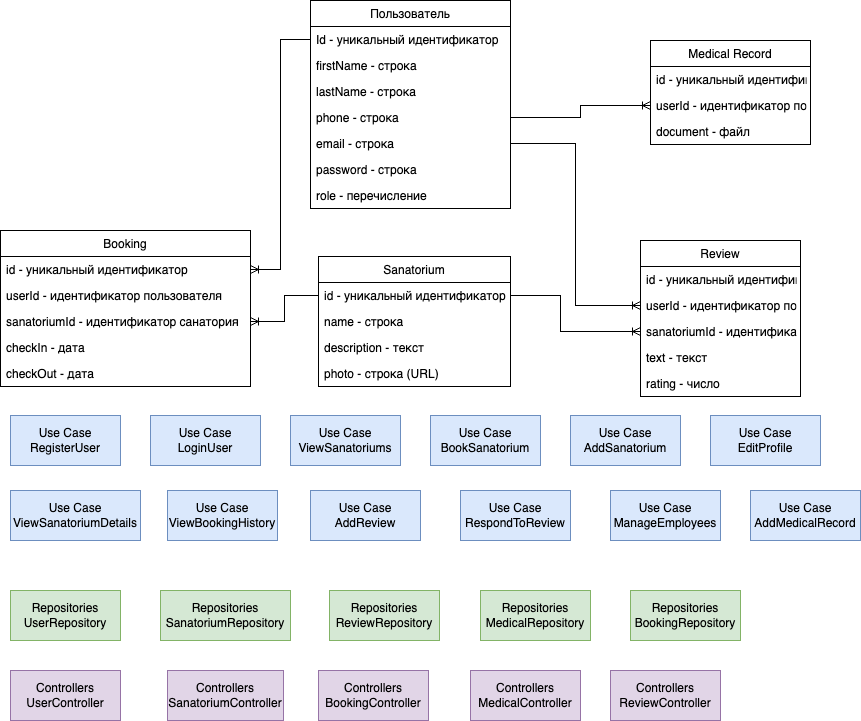

The diagram above was exported from draw.io. Its source (the exported page's mxGraphModel, read from the mxfile embedded in the PNG):
<mxGraphModel dx="850" dy="674" grid="1" gridSize="10" guides="1" tooltips="1" connect="1" arrows="1" fold="1" page="1" pageScale="1" pageWidth="827" pageHeight="1169" math="0" shadow="0">
  <root>
    <mxCell id="WIyWlLk6GJQsqaUBKTNV-0" />
    <mxCell id="WIyWlLk6GJQsqaUBKTNV-1" parent="WIyWlLk6GJQsqaUBKTNV-0" />
    <mxCell id="zkfFHV4jXpPFQw0GAbJ--0" value="Пользователь" style="swimlane;fontStyle=0;align=center;verticalAlign=top;childLayout=stackLayout;horizontal=1;startSize=26;horizontalStack=0;resizeParent=1;resizeLast=0;collapsible=1;marginBottom=0;rounded=0;shadow=0;strokeWidth=1;" parent="WIyWlLk6GJQsqaUBKTNV-1" vertex="1">
      <mxGeometry x="340" y="120" width="200" height="208" as="geometry">
        <mxRectangle x="230" y="140" width="160" height="26" as="alternateBounds" />
      </mxGeometry>
    </mxCell>
    <mxCell id="zkfFHV4jXpPFQw0GAbJ--1" value="Id - уникальный идентификатор" style="text;align=left;verticalAlign=top;spacingLeft=4;spacingRight=4;overflow=hidden;rotatable=0;points=[[0,0.5],[1,0.5]];portConstraint=eastwest;" parent="zkfFHV4jXpPFQw0GAbJ--0" vertex="1">
      <mxGeometry y="26" width="200" height="26" as="geometry" />
    </mxCell>
    <mxCell id="zkfFHV4jXpPFQw0GAbJ--2" value="firstName - строка" style="text;align=left;verticalAlign=top;spacingLeft=4;spacingRight=4;overflow=hidden;rotatable=0;points=[[0,0.5],[1,0.5]];portConstraint=eastwest;rounded=0;shadow=0;html=0;" parent="zkfFHV4jXpPFQw0GAbJ--0" vertex="1">
      <mxGeometry y="52" width="200" height="26" as="geometry" />
    </mxCell>
    <mxCell id="zkfFHV4jXpPFQw0GAbJ--3" value="lastName - строка" style="text;align=left;verticalAlign=top;spacingLeft=4;spacingRight=4;overflow=hidden;rotatable=0;points=[[0,0.5],[1,0.5]];portConstraint=eastwest;rounded=0;shadow=0;html=0;" parent="zkfFHV4jXpPFQw0GAbJ--0" vertex="1">
      <mxGeometry y="78" width="200" height="26" as="geometry" />
    </mxCell>
    <mxCell id="JR1OfpvdEXFYMmUulwZF-0" value="phone - строка" style="text;align=left;verticalAlign=top;spacingLeft=4;spacingRight=4;overflow=hidden;rotatable=0;points=[[0,0.5],[1,0.5]];portConstraint=eastwest;rounded=0;shadow=0;html=0;" vertex="1" parent="zkfFHV4jXpPFQw0GAbJ--0">
      <mxGeometry y="104" width="200" height="26" as="geometry" />
    </mxCell>
    <mxCell id="JR1OfpvdEXFYMmUulwZF-1" value="email - строка" style="text;align=left;verticalAlign=top;spacingLeft=4;spacingRight=4;overflow=hidden;rotatable=0;points=[[0,0.5],[1,0.5]];portConstraint=eastwest;rounded=0;shadow=0;html=0;" vertex="1" parent="zkfFHV4jXpPFQw0GAbJ--0">
      <mxGeometry y="130" width="200" height="26" as="geometry" />
    </mxCell>
    <mxCell id="JR1OfpvdEXFYMmUulwZF-2" value="password - строка" style="text;align=left;verticalAlign=top;spacingLeft=4;spacingRight=4;overflow=hidden;rotatable=0;points=[[0,0.5],[1,0.5]];portConstraint=eastwest;rounded=0;shadow=0;html=0;" vertex="1" parent="zkfFHV4jXpPFQw0GAbJ--0">
      <mxGeometry y="156" width="200" height="26" as="geometry" />
    </mxCell>
    <mxCell id="JR1OfpvdEXFYMmUulwZF-3" value="role - перечисление" style="text;align=left;verticalAlign=top;spacingLeft=4;spacingRight=4;overflow=hidden;rotatable=0;points=[[0,0.5],[1,0.5]];portConstraint=eastwest;rounded=0;shadow=0;html=0;" vertex="1" parent="zkfFHV4jXpPFQw0GAbJ--0">
      <mxGeometry y="182" width="200" height="26" as="geometry" />
    </mxCell>
    <mxCell id="zkfFHV4jXpPFQw0GAbJ--6" value="Booking" style="swimlane;fontStyle=0;align=center;verticalAlign=top;childLayout=stackLayout;horizontal=1;startSize=26;horizontalStack=0;resizeParent=1;resizeLast=0;collapsible=1;marginBottom=0;rounded=0;shadow=0;strokeWidth=1;" parent="WIyWlLk6GJQsqaUBKTNV-1" vertex="1">
      <mxGeometry x="30" y="350" width="250" height="156" as="geometry">
        <mxRectangle x="130" y="380" width="160" height="26" as="alternateBounds" />
      </mxGeometry>
    </mxCell>
    <mxCell id="zkfFHV4jXpPFQw0GAbJ--7" value="id - уникальный идентификатор" style="text;align=left;verticalAlign=top;spacingLeft=4;spacingRight=4;overflow=hidden;rotatable=0;points=[[0,0.5],[1,0.5]];portConstraint=eastwest;" parent="zkfFHV4jXpPFQw0GAbJ--6" vertex="1">
      <mxGeometry y="26" width="250" height="26" as="geometry" />
    </mxCell>
    <mxCell id="zkfFHV4jXpPFQw0GAbJ--8" value="userId - идентификатор пользователя" style="text;align=left;verticalAlign=top;spacingLeft=4;spacingRight=4;overflow=hidden;rotatable=0;points=[[0,0.5],[1,0.5]];portConstraint=eastwest;rounded=0;shadow=0;html=0;" parent="zkfFHV4jXpPFQw0GAbJ--6" vertex="1">
      <mxGeometry y="52" width="250" height="26" as="geometry" />
    </mxCell>
    <mxCell id="JR1OfpvdEXFYMmUulwZF-4" value="sanatoriumId - идентификатор санатория" style="text;align=left;verticalAlign=top;spacingLeft=4;spacingRight=4;overflow=hidden;rotatable=0;points=[[0,0.5],[1,0.5]];portConstraint=eastwest;rounded=0;shadow=0;html=0;" vertex="1" parent="zkfFHV4jXpPFQw0GAbJ--6">
      <mxGeometry y="78" width="250" height="26" as="geometry" />
    </mxCell>
    <mxCell id="JR1OfpvdEXFYMmUulwZF-5" value="checkIn - дата" style="text;align=left;verticalAlign=top;spacingLeft=4;spacingRight=4;overflow=hidden;rotatable=0;points=[[0,0.5],[1,0.5]];portConstraint=eastwest;rounded=0;shadow=0;html=0;" vertex="1" parent="zkfFHV4jXpPFQw0GAbJ--6">
      <mxGeometry y="104" width="250" height="26" as="geometry" />
    </mxCell>
    <mxCell id="JR1OfpvdEXFYMmUulwZF-6" value="checkOut - дата" style="text;align=left;verticalAlign=top;spacingLeft=4;spacingRight=4;overflow=hidden;rotatable=0;points=[[0,0.5],[1,0.5]];portConstraint=eastwest;rounded=0;shadow=0;html=0;" vertex="1" parent="zkfFHV4jXpPFQw0GAbJ--6">
      <mxGeometry y="130" width="250" height="26" as="geometry" />
    </mxCell>
    <mxCell id="zkfFHV4jXpPFQw0GAbJ--13" value="Review" style="swimlane;fontStyle=0;align=center;verticalAlign=top;childLayout=stackLayout;horizontal=1;startSize=26;horizontalStack=0;resizeParent=1;resizeLast=0;collapsible=1;marginBottom=0;rounded=0;shadow=0;strokeWidth=1;" parent="WIyWlLk6GJQsqaUBKTNV-1" vertex="1">
      <mxGeometry x="670" y="360" width="160" height="156" as="geometry">
        <mxRectangle x="340" y="380" width="170" height="26" as="alternateBounds" />
      </mxGeometry>
    </mxCell>
    <mxCell id="zkfFHV4jXpPFQw0GAbJ--14" value="id - уникальный идентификатор" style="text;align=left;verticalAlign=top;spacingLeft=4;spacingRight=4;overflow=hidden;rotatable=0;points=[[0,0.5],[1,0.5]];portConstraint=eastwest;" parent="zkfFHV4jXpPFQw0GAbJ--13" vertex="1">
      <mxGeometry y="26" width="160" height="26" as="geometry" />
    </mxCell>
    <mxCell id="JR1OfpvdEXFYMmUulwZF-7" value="userId - идентификатор пользователя" style="text;align=left;verticalAlign=top;spacingLeft=4;spacingRight=4;overflow=hidden;rotatable=0;points=[[0,0.5],[1,0.5]];portConstraint=eastwest;" vertex="1" parent="zkfFHV4jXpPFQw0GAbJ--13">
      <mxGeometry y="52" width="160" height="26" as="geometry" />
    </mxCell>
    <mxCell id="JR1OfpvdEXFYMmUulwZF-8" value="sanatoriumId - идентификатор санатория" style="text;align=left;verticalAlign=top;spacingLeft=4;spacingRight=4;overflow=hidden;rotatable=0;points=[[0,0.5],[1,0.5]];portConstraint=eastwest;" vertex="1" parent="zkfFHV4jXpPFQw0GAbJ--13">
      <mxGeometry y="78" width="160" height="26" as="geometry" />
    </mxCell>
    <mxCell id="JR1OfpvdEXFYMmUulwZF-9" value="text - текст" style="text;align=left;verticalAlign=top;spacingLeft=4;spacingRight=4;overflow=hidden;rotatable=0;points=[[0,0.5],[1,0.5]];portConstraint=eastwest;" vertex="1" parent="zkfFHV4jXpPFQw0GAbJ--13">
      <mxGeometry y="104" width="160" height="26" as="geometry" />
    </mxCell>
    <mxCell id="JR1OfpvdEXFYMmUulwZF-10" value="rating - число" style="text;align=left;verticalAlign=top;spacingLeft=4;spacingRight=4;overflow=hidden;rotatable=0;points=[[0,0.5],[1,0.5]];portConstraint=eastwest;" vertex="1" parent="zkfFHV4jXpPFQw0GAbJ--13">
      <mxGeometry y="130" width="160" height="26" as="geometry" />
    </mxCell>
    <mxCell id="zkfFHV4jXpPFQw0GAbJ--17" value="Sanatorium" style="swimlane;fontStyle=0;align=center;verticalAlign=top;childLayout=stackLayout;horizontal=1;startSize=26;horizontalStack=0;resizeParent=1;resizeLast=0;collapsible=1;marginBottom=0;rounded=0;shadow=0;strokeWidth=1;" parent="WIyWlLk6GJQsqaUBKTNV-1" vertex="1">
      <mxGeometry x="348" y="376" width="192" height="130" as="geometry">
        <mxRectangle x="550" y="140" width="160" height="26" as="alternateBounds" />
      </mxGeometry>
    </mxCell>
    <mxCell id="zkfFHV4jXpPFQw0GAbJ--18" value="id - уникальный идентификатор" style="text;align=left;verticalAlign=top;spacingLeft=4;spacingRight=4;overflow=hidden;rotatable=0;points=[[0,0.5],[1,0.5]];portConstraint=eastwest;" parent="zkfFHV4jXpPFQw0GAbJ--17" vertex="1">
      <mxGeometry y="26" width="192" height="26" as="geometry" />
    </mxCell>
    <mxCell id="zkfFHV4jXpPFQw0GAbJ--19" value="name - строка" style="text;align=left;verticalAlign=top;spacingLeft=4;spacingRight=4;overflow=hidden;rotatable=0;points=[[0,0.5],[1,0.5]];portConstraint=eastwest;rounded=0;shadow=0;html=0;" parent="zkfFHV4jXpPFQw0GAbJ--17" vertex="1">
      <mxGeometry y="52" width="192" height="26" as="geometry" />
    </mxCell>
    <mxCell id="zkfFHV4jXpPFQw0GAbJ--20" value="description - текст" style="text;align=left;verticalAlign=top;spacingLeft=4;spacingRight=4;overflow=hidden;rotatable=0;points=[[0,0.5],[1,0.5]];portConstraint=eastwest;rounded=0;shadow=0;html=0;" parent="zkfFHV4jXpPFQw0GAbJ--17" vertex="1">
      <mxGeometry y="78" width="192" height="26" as="geometry" />
    </mxCell>
    <mxCell id="zkfFHV4jXpPFQw0GAbJ--21" value="photo - строка (URL)" style="text;align=left;verticalAlign=top;spacingLeft=4;spacingRight=4;overflow=hidden;rotatable=0;points=[[0,0.5],[1,0.5]];portConstraint=eastwest;rounded=0;shadow=0;html=0;" parent="zkfFHV4jXpPFQw0GAbJ--17" vertex="1">
      <mxGeometry y="104" width="192" height="26" as="geometry" />
    </mxCell>
    <mxCell id="JR1OfpvdEXFYMmUulwZF-11" value="Medical Record" style="swimlane;fontStyle=0;align=center;verticalAlign=top;childLayout=stackLayout;horizontal=1;startSize=26;horizontalStack=0;resizeParent=1;resizeLast=0;collapsible=1;marginBottom=0;rounded=0;shadow=0;strokeWidth=1;" vertex="1" parent="WIyWlLk6GJQsqaUBKTNV-1">
      <mxGeometry x="680" y="160" width="160" height="104" as="geometry">
        <mxRectangle x="340" y="380" width="170" height="26" as="alternateBounds" />
      </mxGeometry>
    </mxCell>
    <mxCell id="JR1OfpvdEXFYMmUulwZF-12" value="id - уникальный идентификатор" style="text;align=left;verticalAlign=top;spacingLeft=4;spacingRight=4;overflow=hidden;rotatable=0;points=[[0,0.5],[1,0.5]];portConstraint=eastwest;" vertex="1" parent="JR1OfpvdEXFYMmUulwZF-11">
      <mxGeometry y="26" width="160" height="26" as="geometry" />
    </mxCell>
    <mxCell id="JR1OfpvdEXFYMmUulwZF-13" value="userId - идентификатор пользователя" style="text;align=left;verticalAlign=top;spacingLeft=4;spacingRight=4;overflow=hidden;rotatable=0;points=[[0,0.5],[1,0.5]];portConstraint=eastwest;" vertex="1" parent="JR1OfpvdEXFYMmUulwZF-11">
      <mxGeometry y="52" width="160" height="26" as="geometry" />
    </mxCell>
    <mxCell id="JR1OfpvdEXFYMmUulwZF-14" value="document - файл" style="text;align=left;verticalAlign=top;spacingLeft=4;spacingRight=4;overflow=hidden;rotatable=0;points=[[0,0.5],[1,0.5]];portConstraint=eastwest;" vertex="1" parent="JR1OfpvdEXFYMmUulwZF-11">
      <mxGeometry y="78" width="160" height="26" as="geometry" />
    </mxCell>
    <mxCell id="JR1OfpvdEXFYMmUulwZF-17" value="Use Case&lt;br&gt;RegisterUser" style="html=1;whiteSpace=wrap;fillColor=#dae8fc;strokeColor=#6c8ebf;" vertex="1" parent="WIyWlLk6GJQsqaUBKTNV-1">
      <mxGeometry x="40" y="535" width="110" height="50" as="geometry" />
    </mxCell>
    <mxCell id="JR1OfpvdEXFYMmUulwZF-18" value="Use Case&lt;br&gt;LoginUser" style="html=1;whiteSpace=wrap;fillColor=#dae8fc;strokeColor=#6c8ebf;" vertex="1" parent="WIyWlLk6GJQsqaUBKTNV-1">
      <mxGeometry x="180" y="535" width="110" height="50" as="geometry" />
    </mxCell>
    <mxCell id="JR1OfpvdEXFYMmUulwZF-19" value="Use Case&lt;br&gt;ViewSanatoriums" style="html=1;whiteSpace=wrap;fillColor=#dae8fc;strokeColor=#6c8ebf;" vertex="1" parent="WIyWlLk6GJQsqaUBKTNV-1">
      <mxGeometry x="320" y="535" width="110" height="50" as="geometry" />
    </mxCell>
    <mxCell id="JR1OfpvdEXFYMmUulwZF-20" value="Use Case&lt;br&gt;ViewSanatoriumDetails" style="html=1;whiteSpace=wrap;fillColor=#dae8fc;strokeColor=#6c8ebf;" vertex="1" parent="WIyWlLk6GJQsqaUBKTNV-1">
      <mxGeometry x="40" y="610" width="130" height="50" as="geometry" />
    </mxCell>
    <mxCell id="JR1OfpvdEXFYMmUulwZF-21" value="Use Case&lt;br&gt;AddSanatorium" style="html=1;whiteSpace=wrap;fillColor=#dae8fc;strokeColor=#6c8ebf;" vertex="1" parent="WIyWlLk6GJQsqaUBKTNV-1">
      <mxGeometry x="600" y="535" width="110" height="50" as="geometry" />
    </mxCell>
    <mxCell id="JR1OfpvdEXFYMmUulwZF-22" value="Use Case&lt;br&gt;BookSanatorium" style="html=1;whiteSpace=wrap;fillColor=#dae8fc;strokeColor=#6c8ebf;" vertex="1" parent="WIyWlLk6GJQsqaUBKTNV-1">
      <mxGeometry x="460" y="535" width="110" height="50" as="geometry" />
    </mxCell>
    <mxCell id="JR1OfpvdEXFYMmUulwZF-23" value="Use Case&lt;br&gt;EditProfile" style="html=1;whiteSpace=wrap;fillColor=#dae8fc;strokeColor=#6c8ebf;" vertex="1" parent="WIyWlLk6GJQsqaUBKTNV-1">
      <mxGeometry x="740" y="535" width="110" height="50" as="geometry" />
    </mxCell>
    <mxCell id="JR1OfpvdEXFYMmUulwZF-24" value="Use Case&lt;br&gt;ViewBookingHistory" style="html=1;whiteSpace=wrap;fillColor=#dae8fc;strokeColor=#6c8ebf;" vertex="1" parent="WIyWlLk6GJQsqaUBKTNV-1">
      <mxGeometry x="197" y="610" width="110" height="50" as="geometry" />
    </mxCell>
    <mxCell id="JR1OfpvdEXFYMmUulwZF-25" value="Use Case&lt;br&gt;AddReview" style="html=1;whiteSpace=wrap;fillColor=#dae8fc;strokeColor=#6c8ebf;" vertex="1" parent="WIyWlLk6GJQsqaUBKTNV-1">
      <mxGeometry x="340" y="610" width="110" height="50" as="geometry" />
    </mxCell>
    <mxCell id="JR1OfpvdEXFYMmUulwZF-26" value="Use Case&lt;br&gt;RespondToReview" style="html=1;whiteSpace=wrap;fillColor=#dae8fc;strokeColor=#6c8ebf;" vertex="1" parent="WIyWlLk6GJQsqaUBKTNV-1">
      <mxGeometry x="490" y="610" width="110" height="50" as="geometry" />
    </mxCell>
    <mxCell id="JR1OfpvdEXFYMmUulwZF-27" value="Use Case&lt;br&gt;ManageEmployees" style="html=1;whiteSpace=wrap;fillColor=#dae8fc;strokeColor=#6c8ebf;" vertex="1" parent="WIyWlLk6GJQsqaUBKTNV-1">
      <mxGeometry x="640" y="610" width="110" height="50" as="geometry" />
    </mxCell>
    <mxCell id="JR1OfpvdEXFYMmUulwZF-28" value="Use Case&lt;br&gt;AddMedicalRecord" style="html=1;whiteSpace=wrap;fillColor=#dae8fc;strokeColor=#6c8ebf;" vertex="1" parent="WIyWlLk6GJQsqaUBKTNV-1">
      <mxGeometry x="780" y="610" width="110" height="50" as="geometry" />
    </mxCell>
    <mxCell id="JR1OfpvdEXFYMmUulwZF-29" value="Repositories&lt;br&gt;UserRepository" style="html=1;whiteSpace=wrap;fillColor=#d5e8d4;strokeColor=#82b366;" vertex="1" parent="WIyWlLk6GJQsqaUBKTNV-1">
      <mxGeometry x="40" y="710" width="110" height="50" as="geometry" />
    </mxCell>
    <mxCell id="JR1OfpvdEXFYMmUulwZF-30" value="Repositories&lt;br&gt;SanatoriumRepository" style="html=1;whiteSpace=wrap;fillColor=#d5e8d4;strokeColor=#82b366;" vertex="1" parent="WIyWlLk6GJQsqaUBKTNV-1">
      <mxGeometry x="190" y="710" width="130" height="50" as="geometry" />
    </mxCell>
    <mxCell id="JR1OfpvdEXFYMmUulwZF-31" value="Repositories&lt;br&gt;BookingRepository" style="html=1;whiteSpace=wrap;fillColor=#d5e8d4;strokeColor=#82b366;" vertex="1" parent="WIyWlLk6GJQsqaUBKTNV-1">
      <mxGeometry x="660" y="710" width="110" height="50" as="geometry" />
    </mxCell>
    <mxCell id="JR1OfpvdEXFYMmUulwZF-32" value="Repositories&lt;br&gt;ReviewRepository" style="html=1;whiteSpace=wrap;fillColor=#d5e8d4;strokeColor=#82b366;" vertex="1" parent="WIyWlLk6GJQsqaUBKTNV-1">
      <mxGeometry x="359" y="710" width="110" height="50" as="geometry" />
    </mxCell>
    <mxCell id="JR1OfpvdEXFYMmUulwZF-33" value="Repositories&lt;br&gt;MedicalRepository" style="html=1;whiteSpace=wrap;fillColor=#d5e8d4;strokeColor=#82b366;" vertex="1" parent="WIyWlLk6GJQsqaUBKTNV-1">
      <mxGeometry x="510" y="710" width="110" height="50" as="geometry" />
    </mxCell>
    <mxCell id="JR1OfpvdEXFYMmUulwZF-34" value="Controllers&lt;br&gt;UserController" style="html=1;whiteSpace=wrap;fillColor=#e1d5e7;strokeColor=#9673a6;" vertex="1" parent="WIyWlLk6GJQsqaUBKTNV-1">
      <mxGeometry x="40" y="790" width="110" height="50" as="geometry" />
    </mxCell>
    <mxCell id="JR1OfpvdEXFYMmUulwZF-35" value="Controllers&lt;br&gt;SanatoriumController" style="html=1;whiteSpace=wrap;fillColor=#e1d5e7;strokeColor=#9673a6;" vertex="1" parent="WIyWlLk6GJQsqaUBKTNV-1">
      <mxGeometry x="197" y="790" width="116" height="50" as="geometry" />
    </mxCell>
    <mxCell id="JR1OfpvdEXFYMmUulwZF-36" value="Controllers&lt;br&gt;BookingController" style="html=1;whiteSpace=wrap;fillColor=#e1d5e7;strokeColor=#9673a6;" vertex="1" parent="WIyWlLk6GJQsqaUBKTNV-1">
      <mxGeometry x="348" y="790" width="110" height="50" as="geometry" />
    </mxCell>
    <mxCell id="JR1OfpvdEXFYMmUulwZF-37" value="Controllers&lt;br&gt;ReviewController" style="html=1;whiteSpace=wrap;fillColor=#e1d5e7;strokeColor=#9673a6;" vertex="1" parent="WIyWlLk6GJQsqaUBKTNV-1">
      <mxGeometry x="640" y="790" width="110" height="50" as="geometry" />
    </mxCell>
    <mxCell id="JR1OfpvdEXFYMmUulwZF-38" value="Controllers&lt;br&gt;MedicalController" style="html=1;whiteSpace=wrap;fillColor=#e1d5e7;strokeColor=#9673a6;" vertex="1" parent="WIyWlLk6GJQsqaUBKTNV-1">
      <mxGeometry x="500" y="790" width="110" height="50" as="geometry" />
    </mxCell>
    <mxCell id="JR1OfpvdEXFYMmUulwZF-40" value="" style="edgeStyle=entityRelationEdgeStyle;fontSize=12;html=1;endArrow=ERoneToMany;rounded=0;exitX=0;exitY=0.5;exitDx=0;exitDy=0;" edge="1" parent="WIyWlLk6GJQsqaUBKTNV-1" source="zkfFHV4jXpPFQw0GAbJ--1" target="zkfFHV4jXpPFQw0GAbJ--7">
      <mxGeometry width="100" height="100" relative="1" as="geometry">
        <mxPoint x="360" y="460" as="sourcePoint" />
        <mxPoint x="460" y="360" as="targetPoint" />
        <Array as="points">
          <mxPoint x="130" y="250" />
          <mxPoint x="150" y="250" />
        </Array>
      </mxGeometry>
    </mxCell>
    <mxCell id="JR1OfpvdEXFYMmUulwZF-41" style="edgeStyle=orthogonalEdgeStyle;rounded=0;orthogonalLoop=1;jettySize=auto;html=1;exitX=1;exitY=0.5;exitDx=0;exitDy=0;endArrow=ERoneToMany;endFill=0;" edge="1" parent="WIyWlLk6GJQsqaUBKTNV-1" source="JR1OfpvdEXFYMmUulwZF-1" target="JR1OfpvdEXFYMmUulwZF-7">
      <mxGeometry relative="1" as="geometry" />
    </mxCell>
    <mxCell id="JR1OfpvdEXFYMmUulwZF-42" style="edgeStyle=orthogonalEdgeStyle;rounded=0;orthogonalLoop=1;jettySize=auto;html=1;exitX=1;exitY=0.5;exitDx=0;exitDy=0;endArrow=ERoneToMany;endFill=0;" edge="1" parent="WIyWlLk6GJQsqaUBKTNV-1" source="JR1OfpvdEXFYMmUulwZF-0" target="JR1OfpvdEXFYMmUulwZF-13">
      <mxGeometry relative="1" as="geometry" />
    </mxCell>
    <mxCell id="JR1OfpvdEXFYMmUulwZF-43" style="edgeStyle=orthogonalEdgeStyle;rounded=0;orthogonalLoop=1;jettySize=auto;html=1;exitX=0;exitY=0.5;exitDx=0;exitDy=0;entryX=1;entryY=0.5;entryDx=0;entryDy=0;endArrow=ERoneToMany;endFill=0;" edge="1" parent="WIyWlLk6GJQsqaUBKTNV-1" source="zkfFHV4jXpPFQw0GAbJ--18" target="JR1OfpvdEXFYMmUulwZF-4">
      <mxGeometry relative="1" as="geometry" />
    </mxCell>
    <mxCell id="JR1OfpvdEXFYMmUulwZF-44" style="edgeStyle=orthogonalEdgeStyle;rounded=0;orthogonalLoop=1;jettySize=auto;html=1;exitX=1;exitY=0.5;exitDx=0;exitDy=0;entryX=0;entryY=0.5;entryDx=0;entryDy=0;endArrow=ERoneToMany;endFill=0;" edge="1" parent="WIyWlLk6GJQsqaUBKTNV-1" source="zkfFHV4jXpPFQw0GAbJ--18" target="JR1OfpvdEXFYMmUulwZF-8">
      <mxGeometry relative="1" as="geometry">
        <Array as="points">
          <mxPoint x="590" y="415" />
          <mxPoint x="590" y="451" />
        </Array>
      </mxGeometry>
    </mxCell>
  </root>
</mxGraphModel>